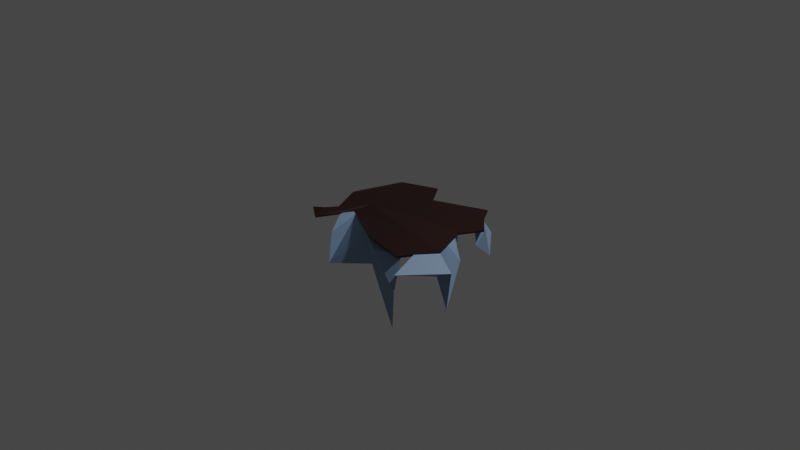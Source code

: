 # Source: broken_ceiling.blend  (saved by Blender 2.93.20; exported with 4.5.12 LTS)
import bpy
from mathutils import Matrix  # noqa: F401  (used for matrix-valued properties, if any)

bpy.ops.wm.read_factory_settings(use_empty=True)
scene = bpy.context.scene
scene.name = 'Scene'

# ---- collections
col_collection = bpy.data.collections.new('Collection'); scene.collection.children.link(col_collection)

# ---- materials (node trees are filled in below, after node groups)
mat_x = bpy.data.materials.new('Материал')
mat_x.use_transparent_shadow = False
mat_001 = bpy.data.materials.new('Материал.001')
mat_001.use_transparent_shadow = False
mat_003 = bpy.data.materials.new('Материал.003')
mat_003.use_transparent_shadow = False
mat_004 = bpy.data.materials.new('Материал.004')
mat_004.use_transparent_shadow = False
mat_002 = bpy.data.materials.new('Материал.002')
mat_002.use_transparent_shadow = False
mat_005 = bpy.data.materials.new('Материал.005')
mat_005.use_transparent_shadow = False

# ---- material node trees
mat_x.use_nodes = True; mat_x.node_tree.nodes.clear()
_N = mat_x.node_tree.nodes; _L = mat_x.node_tree.links
n0 = _N.new('ShaderNodeBsdfPrincipled'); n0.name = 'Principled BSDF'; n0.location = (10, 300)
n0.distribution = 'GGX'
n0.subsurface_method = 'BURLEY'
n0.inputs[0].default_value = (0.01787, 0.002915, 0.002415, 1.0)
n0.inputs[3].default_value = 1.45
n0.inputs[27].default_value = (0.0, 0.0, 0.0, 1.0)
n0.inputs[28].default_value = 1.0
n1 = _N.new('ShaderNodeOutputMaterial'); n1.name = 'Material Output'; n1.location = (300, 300)
_L.new(n0.outputs[0], n1.inputs[0])
n1.is_active_output = True
mat_001.use_nodes = True; mat_001.node_tree.nodes.clear()
_N = mat_001.node_tree.nodes; _L = mat_001.node_tree.links
n0 = _N.new('ShaderNodeBsdfPrincipled'); n0.name = 'Principled BSDF'; n0.location = (10, 300)
n0.distribution = 'GGX'
n0.subsurface_method = 'BURLEY'
n0.inputs[3].default_value = 1.45
n0.inputs[27].default_value = (0.0, 0.0, 0.0, 1.0)
n0.inputs[28].default_value = 1.0
n1 = _N.new('ShaderNodeOutputMaterial'); n1.name = 'Material Output'; n1.location = (300, 300)
_L.new(n0.outputs[0], n1.inputs[0])
n1.is_active_output = True
mat_003.use_nodes = True; mat_003.node_tree.nodes.clear()
_N = mat_003.node_tree.nodes; _L = mat_003.node_tree.links
n0 = _N.new('ShaderNodeBsdfPrincipled'); n0.name = 'Principled BSDF'; n0.location = (10, 300)
n0.distribution = 'GGX'
n0.subsurface_method = 'BURLEY'
n0.inputs[0].default_value = (0.2134, 0.3145, 0.47, 1.0)
n0.inputs[3].default_value = 1.45
n0.inputs[27].default_value = (0.0, 0.0, 0.0, 1.0)
n0.inputs[28].default_value = 1.0
n1 = _N.new('ShaderNodeOutputMaterial'); n1.name = 'Material Output'; n1.location = (300, 300)
_L.new(n0.outputs[0], n1.inputs[0])
n1.is_active_output = True
mat_004.use_nodes = True; mat_004.node_tree.nodes.clear()
_N = mat_004.node_tree.nodes; _L = mat_004.node_tree.links
n0 = _N.new('ShaderNodeBsdfPrincipled'); n0.name = 'Principled BSDF'; n0.location = (10, 300)
n0.distribution = 'GGX'
n0.subsurface_method = 'BURLEY'
n0.inputs[0].default_value = (0.2134, 0.3145, 0.47, 1.0)
n0.inputs[3].default_value = 1.45
n0.inputs[27].default_value = (0.0, 0.0, 0.0, 1.0)
n0.inputs[28].default_value = 1.0
n1 = _N.new('ShaderNodeOutputMaterial'); n1.name = 'Material Output'; n1.location = (300, 300)
_L.new(n0.outputs[0], n1.inputs[0])
n1.is_active_output = True
mat_002.use_nodes = True; mat_002.node_tree.nodes.clear()
_N = mat_002.node_tree.nodes; _L = mat_002.node_tree.links
n0 = _N.new('ShaderNodeBsdfPrincipled'); n0.name = 'Principled BSDF'; n0.location = (10, 300)
n0.distribution = 'GGX'
n0.subsurface_method = 'BURLEY'
n0.inputs[0].default_value = (0.2135, 0.3147, 0.4705, 1.0)
n0.inputs[3].default_value = 1.45
n0.inputs[27].default_value = (0.0, 0.0, 0.0, 1.0)
n0.inputs[28].default_value = 1.0
n1 = _N.new('ShaderNodeOutputMaterial'); n1.name = 'Material Output'; n1.location = (300, 300)
_L.new(n0.outputs[0], n1.inputs[0])
n1.is_active_output = True
mat_005.use_nodes = True; mat_005.node_tree.nodes.clear()
_N = mat_005.node_tree.nodes; _L = mat_005.node_tree.links
n0 = _N.new('ShaderNodeBsdfPrincipled'); n0.name = 'Principled BSDF'; n0.location = (10, 300)
n0.distribution = 'GGX'
n0.subsurface_method = 'BURLEY'
n0.inputs[0].default_value = (0.2134, 0.3145, 0.47, 1.0)
n0.inputs[3].default_value = 1.45
n0.inputs[27].default_value = (0.0, 0.0, 0.0, 1.0)
n0.inputs[28].default_value = 1.0
n1 = _N.new('ShaderNodeOutputMaterial'); n1.name = 'Material Output'; n1.location = (300, 300)
_L.new(n0.outputs[0], n1.inputs[0])
n1.is_active_output = True

# ---- world
world_world = bpy.data.worlds.new('World'); scene.world = world_world
world_world.use_nodes = True; world_world.node_tree.nodes.clear()
_N = world_world.node_tree.nodes; _L = world_world.node_tree.links
n0 = _N.new('ShaderNodeOutputWorld'); n0.name = 'World Output'; n0.location = (300, 300)
n1 = _N.new('ShaderNodeBackground'); n1.name = 'Background'; n1.location = (10, 300)
n1.inputs[0].default_value = (0.05088, 0.05088, 0.05088, 1.0)
_L.new(n1.outputs[0], n0.inputs[0])
n0.is_active_output = True
world_world.color = (0.05088, 0.05088, 0.05088)
world_world.use_sun_shadow = False
world_world.sun_shadow_jitter_overblur = 0.0

# ---- cameras
cam_camera = bpy.data.cameras.new('Camera')
cam_camera.clip_end = 100.0
cam_camera.ortho_scale = 7.314

# ---- lights
light_light = bpy.data.lights.new('Light', 'POINT')
light_light.transmission_factor = 0.0
light_light.energy = 1000.0
light_light.shadow_soft_size = 0.1
light_light.shadow_maximum_resolution = 0.006
light_light.use_absolute_resolution = True

# ---- meshes
me_x = bpy.data.meshes.new('Куб')
me_x.from_pydata([(-0.605, -0.6016, 0.002769), (-0.604, -0.6016, 0.02063), (-0.605, 0.6084, 0.002769), (-0.604, 0.6084, 0.02063), (0.605, -0.6016, 0.002769), (0.606, -0.6016, 0.02063), (0.605, 0.6084, 0.002769), (0.606, 0.6084, 0.02063), (0.5078, 0.7686, 0.001862), (0.5088, 0.7682, 0.02154), (0.09321, -0.4981, 0.001862), (0.09428, -0.4985, 0.02154), (-0.5658, -0.3759, 0.001788), (-0.5648, -0.3755, 0.02161), (0.6628, 0.166, 0.001788), (0.6638, 0.1664, 0.02161), (0.2952, 0.1632, 0.02262), (0.2939, 0.1631, 0.0007827), (-0.05386, 0.5335, 0.005296), (-0.4138, -0.244, 0.0181), (-0.05321, 0.5332, 0.0181), (-0.4144, -0.2437, 0.005296), (-0.2552, 0.02633, 0.004593), (-0.2544, 0.02631, 0.01881), (-0.7731, 0.06033, 0.02382), (0.7943, 0.4086, -0.000421), (-0.7744, 0.06004, -0.000421), (0.7956, 0.4089, 0.02382), (0.4959, 0.5097, 0.02505), (0.4944, 0.5098, -0.001651), (-0.2192, 0.2704, 0.02039), (-0.2201, 0.2706, 0.003009), (-0.2197, 0.7689, 0.000966), (-0.5952, -0.594, 0.02243), (-0.4268, -0.2606, -0.0002118), (-0.2186, 0.7685, 0.02243), (-0.5963, -0.5937, 0.000966), (-0.4255, -0.2604, 0.02361), (-0.5048, 0.2245, -0.002867), (-0.5032, 0.2244, 0.02627), (-0.7389, -0.5163, 0.0261), (0.8503, -0.265, 0.05035), (0.2888, -0.1658, 0.05158), (0.2873, -0.1655, 0.02487), (-0.7375, -0.5161, 0.05035), (0.8489, -0.2652, 0.0261), (-0.3868, -0.04798, 0.02953), (-0.3858, -0.04824, 0.04692), (-0.6391, -0.443, 0.02365), (-0.6375, -0.4432, 0.0528)], [], [(26, 24, 3, 2), (8, 9, 7, 6), (45, 41, 5, 4), (36, 33, 1, 0), (43, 45, 4, 10), (49, 44, 1, 33), (41, 42, 11, 5), (46, 43, 10, 21), (4, 5, 11, 10), (18, 20, 9, 8), (31, 29, 17, 22), (27, 28, 16, 15), (39, 24, 13, 37), (29, 25, 14, 17), (25, 27, 15, 14), (40, 44, 13, 12), (28, 30, 23, 16), (38, 31, 22, 34), (32, 35, 20, 18), (48, 46, 21, 36), (42, 47, 19, 11), (10, 11, 19, 21), (32, 18, 31, 38), (9, 20, 30, 28), (6, 7, 27, 25), (8, 6, 25, 29), (35, 3, 24, 39), (7, 9, 28, 27), (18, 8, 29, 31), (12, 13, 24, 26), (20, 35, 39, 30), (2, 32, 38, 26), (40, 48, 36, 0), (2, 3, 35, 32), (26, 38, 34, 12), (30, 39, 37, 23), (47, 49, 33, 19), (21, 19, 33, 36), (23, 37, 49, 47), (12, 34, 48, 40), (16, 23, 47, 42), (34, 22, 46, 48), (0, 1, 44, 40), (22, 17, 43, 46), (15, 16, 42, 41), (37, 13, 44, 49), (17, 14, 45, 43), (14, 15, 41, 45)])
_uv = me_x.uv_layers.new(name='UVКарта')
_uv.uv.foreach_set('vector', [0.375, 0.1873, 0.625, 0.1873, 0.625, 0.25, 0.375, 0.25, 0.375, 0.375, 0.625, 0.375, 0.625, 0.5, 0.375, 0.5, 0.375, 0.6877, 0.625, 0.6877, 0.625, 0.75, 0.375, 0.75, 0.375, 0.9688, 0.625, 0.9688, 0.625, 1.0, 0.375, 1.0, 0.25, 0.6877, 0.375, 0.6877, 0.375, 0.75, 0.25, 0.75, 0.8438, 0.6877, 0.875, 0.6877, 0.875, 0.75, 0.8438, 0.75, 0.625, 0.6877, 0.75, 0.6877, 0.75, 0.75, 0.625, 0.75, 0.1875, 0.6877, 0.25, 0.6877, 0.25, 0.75, 0.1875, 0.75, 0.375, 0.75, 0.625, 0.75, 0.625, 0.875, 0.375, 0.875, 0.375, 0.3125, 0.625, 0.3125, 0.625, 0.375, 0.375, 0.375, 0.1875, 0.5627, 0.25, 0.5627, 0.25, 0.6254, 0.1875, 0.6254, 0.625, 0.5627, 0.75, 0.5627, 0.75, 0.6254, 0.625, 0.6254, 0.8437, 0.5627, 0.875, 0.5627, 0.875, 0.6254, 0.8437, 0.6254, 0.25, 0.5627, 0.375, 0.5627, 0.375, 0.6254, 0.25, 0.6254, 0.375, 0.5627, 0.625, 0.5627, 0.625, 0.6254, 0.375, 0.6254, 0.375, 0.0623, 0.625, 0.0623, 0.625, 0.1246, 0.375, 0.1246, 0.75, 0.5627, 0.8125, 0.5627, 0.8125, 0.6254, 0.75, 0.6254, 0.1562, 0.5627, 0.1875, 0.5627, 0.1875, 0.6254, 0.1562, 0.6254, 0.375, 0.2812, 0.625, 0.2812, 0.625, 0.3125, 0.375, 0.3125, 0.1562, 0.6877, 0.1875, 0.6877, 0.1875, 0.75, 0.1562, 0.75, 0.75, 0.6877, 0.8125, 0.6877, 0.8125, 0.75, 0.75, 0.75, 0.375, 0.875, 0.625, 0.875, 0.625, 0.9375, 0.375, 0.9375, 0.1562, 0.5, 0.1875, 0.5, 0.1875, 0.5627, 0.1562, 0.5627, 0.75, 0.5, 0.8125, 0.5, 0.8125, 0.5627, 0.75, 0.5627, 0.375, 0.5, 0.625, 0.5, 0.625, 0.5627, 0.375, 0.5627, 0.25, 0.5, 0.375, 0.5, 0.375, 0.5627, 0.25, 0.5627, 0.8437, 0.5, 0.875, 0.5, 0.875, 0.5627, 0.8437, 0.5627, 0.625, 0.5, 0.75, 0.5, 0.75, 0.5627, 0.625, 0.5627, 0.1875, 0.5, 0.25, 0.5, 0.25, 0.5627, 0.1875, 0.5627, 0.375, 0.1246, 0.625, 0.1246, 0.625, 0.1873, 0.375, 0.1873, 0.8125, 0.5, 0.8437, 0.5, 0.8437, 0.5627, 0.8125, 0.5627, 0.125, 0.5, 0.1562, 0.5, 0.1562, 0.5627, 0.125, 0.5627, 0.125, 0.6877, 0.1562, 0.6877, 0.1562, 0.75, 0.125, 0.75, 0.375, 0.25, 0.625, 0.25, 0.625, 0.2812, 0.375, 0.2812, 0.125, 0.5627, 0.1562, 0.5627, 0.1562, 0.6254, 0.125, 0.6254, 0.8125, 0.5627, 0.8437, 0.5627, 0.8437, 0.6254, 0.8125, 0.6254, 0.8125, 0.6877, 0.8438, 0.6877, 0.8438, 0.75, 0.8125, 0.75, 0.375, 0.9375, 0.625, 0.9375, 0.625, 0.9688, 0.375, 0.9688, 0.8125, 0.6254, 0.8437, 0.6254, 0.8438, 0.6877, 0.8125, 0.6877, 0.125, 0.6254, 0.1562, 0.6254, 0.1562, 0.6877, 0.125, 0.6877, 0.75, 0.6254, 0.8125, 0.6254, 0.8125, 0.6877, 0.75, 0.6877, 0.1562, 0.6254, 0.1875, 0.6254, 0.1875, 0.6877, 0.1562, 0.6877, 0.375, 0.0, 0.625, 0.0, 0.625, 0.0623, 0.375, 0.0623, 0.1875, 0.6254, 0.25, 0.6254, 0.25, 0.6877, 0.1875, 0.6877, 0.625, 0.6254, 0.75, 0.6254, 0.75, 0.6877, 0.625, 0.6877, 0.8437, 0.6254, 0.875, 0.6254, 0.875, 0.6877, 0.8438, 0.6877, 0.25, 0.6254, 0.375, 0.6254, 0.375, 0.6877, 0.25, 0.6877, 0.375, 0.6254, 0.625, 0.6254, 0.625, 0.6877, 0.375, 0.6877])
me_x.materials.append(mat_x)
me_x.materials.append(mat_001)
me_x.use_remesh_fix_poles = True
me_x.use_remesh_preserve_attributes = False
me_x.update()
me_x_1 = bpy.data.meshes.new('Цилиндр')
me_x_1.from_pydata([(0.666, 0.6098, -0.141), (0.6062, 0.5295, 0.01733), (0.7123, 0.5476, -0.3691), (0.6058, 0.5069, 0.01774), (0.7238, 0.4573, -0.04063), (0.606, 0.4561, 0.01733), (0.6917, 0.3577, -0.1913), (0.6057, 0.4154, 0.01639), (0.6297, 0.4801, -0.1712), (0.57, 0.4696, 0.01134), (0.6081, 0.5568, -0.2432), (0.5414, 0.5072, 0.01134), (0.6196, 0.6188, -0.2501), (0.4965, 0.5446, 0.01134)], [], [(0, 1, 3, 2), (2, 3, 5, 4), (4, 5, 7, 6), (6, 7, 9, 8), (8, 9, 11, 10), (3, 1, 13, 11, 9, 7, 5), (10, 11, 13, 12), (12, 13, 1, 0), (0, 2, 4, 6, 8, 10, 12)])
_uv = me_x_1.uv_layers.new(name='UVКарта')
_uv.uv.foreach_set('vector', [1.0, 0.5, 1.0, 1.0, 0.8571, 1.0, 0.8571, 0.5, 0.8571, 0.5, 0.8571, 1.0, 0.7143, 1.0, 0.7143, 0.5, 0.7143, 0.5, 0.7143, 1.0, 0.5714, 1.0, 0.5714, 0.5, 0.5714, 0.5, 0.5714, 1.0, 0.4286, 1.0, 0.4286, 0.5, 0.4286, 0.5, 0.4286, 1.0, 0.2857, 1.0, 0.2857, 0.5, 0.4376, 0.3996, 0.25, 0.49, 0.06236, 0.3996, 0.01602, 0.1966, 0.1459, 0.03377, 0.3541, 0.03377, 0.484, 0.1966, 0.2857, 0.5, 0.2857, 1.0, 0.1429, 1.0, 0.1429, 0.5, 0.1429, 0.5, 0.1429, 1.0, 2.98e-08, 1.0, 2.98e-08, 0.5, 0.75, 0.49, 0.9376, 0.3996, 0.984, 0.1966, 0.8541, 0.03377, 0.6459, 0.03377, 0.516, 0.1966, 0.5624, 0.3996])
me_x_1.materials.append(mat_003)
me_x_1.use_remesh_fix_poles = True
me_x_1.use_remesh_preserve_attributes = False
me_x_1.update()
me_001 = bpy.data.meshes.new('Цилиндр.001')
me_001.from_pydata([(-0.4761, 0.02064, -0.009093), (-0.4732, 0.0217, -0.003273), (-0.0796, -0.8315, -0.1529), (0.01087, -0.8609, 0.0008449), (-0.06685, -1.091, -0.6722), (-0.05234, -1.076, -0.291), (-0.7161, -0.0961, -0.1495), (-0.6339, 0.04912, -0.003273), (-0.3456, -0.3199, -0.07021), (-0.4245, -0.027, -0.003273), (-0.75, -0.1502, -0.4827), (-0.4845, 0.09551, -0.003273), (-0.2276, -0.5203, -0.07569), (-0.2672, -0.5746, -0.09677), (-0.1564, -0.4701, -0.01244), (-0.2837, -0.5909, -0.244)], [], [(12, 14, 3, 2), (2, 3, 5, 4), (9, 1, 7, 11), (10, 11, 7, 6), (6, 7, 1, 0), (12, 2, 4, 15), (0, 8, 10, 6), (15, 13, 11, 10), (14, 9, 11, 13), (0, 1, 9, 8), (3, 14, 13, 5), (4, 5, 13, 15), (8, 12, 15, 10), (8, 9, 14, 12)])
_uv = me_001.uv_layers.new(name='UVКарта')
_uv.uv.foreach_set('vector', [0.8655, 0.5, 0.8655, 1.0, 0.75, 1.0, 0.75, 0.5, 0.75, 0.5, 0.75, 1.0, 0.5, 1.0, 0.5, 0.5, 0.2683, 0.4717, 0.25, 0.49, 0.01, 0.25, 0.02826, 0.2317, 0.269, 0.5, 0.269, 1.0, 0.25, 1.0, 0.25, 0.5, 0.25, 0.5, 0.25, 1.0, 0.0, 1.0, 0.0, 0.5, 0.8791, 0.3609, 0.99, 0.25, 0.75, 0.01, 0.6391, 0.1209, 0.75, 0.49, 0.7683, 0.4717, 0.5283, 0.2317, 0.51, 0.25, 0.3845, 0.5, 0.3845, 1.0, 0.269, 1.0, 0.269, 0.5, 0.3791, 0.3609, 0.2683, 0.4717, 0.02826, 0.2317, 0.1391, 0.1209, 1.0, 0.5, 1.0, 1.0, 0.981, 1.0, 0.981, 0.5, 0.49, 0.25, 0.3791, 0.3609, 0.1391, 0.1209, 0.25, 0.01, 0.5, 0.5, 0.5, 1.0, 0.3845, 1.0, 0.3845, 0.5, 0.7683, 0.4717, 0.8791, 0.3609, 0.6391, 0.1209, 0.5283, 0.2317, 0.981, 0.5, 0.981, 1.0, 0.8655, 1.0, 0.8655, 0.5])
me_001.materials.append(mat_004)
me_001.use_remesh_fix_poles = True
me_001.use_remesh_preserve_attributes = False
me_001.update()
me_002 = bpy.data.meshes.new('Цилиндр.002')
me_002.from_pydata([(0.7997, 0.02043, -0.2163), (0.6754, 0.0556, -0.01262), (1.09, -0.4066, -0.08736), (0.8347, -0.3089, 0.01083), (0.743, -0.8121, -0.08931), (0.7008, -0.5112, 0.01083), (0.7107, 0.05651, -0.4625), (0.5864, 0.1991, -0.01457), (0.85, -0.2126, -0.6638), (0.7551, -0.1266, -0.0008923), (0.7757, -0.2804, -0.2907), (0.7757, -0.2804, 0.0193)], [], [(8, 9, 3, 2), (2, 3, 5, 4), (9, 1, 7, 11), (10, 11, 7, 6), (6, 7, 1, 0), (8, 2, 4, 10), (0, 8, 10, 6), (4, 5, 11, 10), (3, 9, 11, 5), (0, 1, 9, 8)])
_uv = me_002.uv_layers.new(name='UVКарта')
_uv.uv.foreach_set('vector', [0.875, 0.5, 0.875, 1.0, 0.75, 1.0, 0.75, 0.5, 0.75, 0.5, 0.75, 1.0, 0.5, 1.0, 0.5, 0.5, 0.37, 0.37, 0.25, 0.49, 0.01, 0.25, 0.13, 0.13, 0.375, 0.5, 0.375, 1.0, 0.25, 1.0, 0.25, 0.5, 0.25, 0.5, 0.25, 1.0, 0.0, 1.0, 0.0, 0.5, 0.87, 0.37, 0.99, 0.25, 0.75, 0.01, 0.63, 0.13, 0.75, 0.49, 0.87, 0.37, 0.63, 0.13, 0.51, 0.25, 0.5, 0.5, 0.5, 1.0, 0.375, 1.0, 0.375, 0.5, 0.49, 0.25, 0.37, 0.37, 0.13, 0.13, 0.25, 0.01, 1.0, 0.5, 1.0, 1.0, 0.875, 1.0, 0.875, 0.5])
me_002.materials.append(mat_002)
me_002.use_remesh_fix_poles = True
me_002.use_remesh_preserve_attributes = False
me_002.update()
me_003 = bpy.data.meshes.new('Цилиндр.003')
me_003.from_pydata([(0.8401, 0.1352, -0.04387), (0.8364, 0.1342, -0.03462), (0.8052, -3.591e-05, -0.02398), (0.8016, -0.001026, -0.01473), (-0.3602, -0.2946, -0.03111), (-0.3638, -0.2956, -0.02186), (-0.4339, -0.07818, -0.04825), (-0.4376, -0.07917, -0.039), (-0.1696, -0.2464, -0.02994), (-0.1732, -0.2474, -0.02069), (-0.2256, -0.04328, -0.04753), (-0.2292, -0.04427, -0.03828), (-0.123, -0.2347, -0.02038), (-0.1707, -0.03409, -0.04734), (-0.1194, -0.2337, -0.02963), (-0.1744, -0.03508, -0.03809), (-0.144, -0.2513, -0.01944), (-0.2013, -0.05094, -0.02783), (-0.1476, -0.2523, -0.01018), (-0.1976, -0.04995, -0.03708), (0.07636, -0.1843, -0.01916), (0.04728, 0.002424, -0.04659), (0.08002, -0.1833, -0.02841), (0.04362, 0.001433, -0.03734), (0.1261, -0.1742, -0.0248), (0.1037, 0.007595, -0.0524), (0.1298, -0.1732, -0.03405), (0.1, 0.006605, -0.04315), (0.09939, -0.1838, -0.01755), (0.06631, -0.001508, -0.02657), (0.09572, -0.1848, -0.008304), (0.06997, -0.0005174, -0.03582), (0.3218, -0.124, -0.02188), (0.317, 0.04456, -0.04993), (0.3255, -0.123, -0.03113), (0.3162, 0.04645, 3.083e-05), (0.3704, -0.113, -0.02782), (0.3723, 0.05061, -0.05603), (0.374, -0.112, -0.03707), (0.3686, 0.04962, -0.04678), (0.3447, -0.1214, -0.01992), (0.3348, 0.04355, -0.02952), (0.341, -0.1224, -0.01067), (0.3384, 0.04454, -0.03877), (0.586, -0.05701, -0.02127), (0.6062, 0.09291, -0.04995), (0.5896, -0.05602, -0.03052), (0.6025, 0.09192, -0.0407), (0.5324, -0.07088, -0.03226), (0.5404, 0.08069, -0.04232), (0.5287, -0.07187, -0.02301), (0.5441, 0.08168, -0.05157), (0.5629, -0.06201, 0.001755), (0.5806, 0.08973, -0.02686), (0.5665, -0.06102, -0.007495), (0.577, 0.08874, -0.01761)], [], [(0, 1, 3, 2), (8, 9, 5, 4), (9, 11, 7, 5), (4, 5, 7, 6), (45, 47, 1, 0), (10, 8, 4, 6), (19, 16, 8, 10), (6, 7, 11, 10), (18, 17, 11, 9), (16, 18, 9, 8), (22, 20, 12, 14), (20, 23, 15, 12), (21, 22, 14, 13), (19, 17, 15, 13), (10, 11, 17, 19), (14, 12, 18, 16), (12, 15, 17, 18), (13, 14, 16, 19), (31, 28, 22, 21), (30, 29, 23, 20), (28, 30, 20, 22), (13, 15, 23, 21), (34, 32, 24, 26), (32, 35, 27, 24), (33, 34, 26, 25), (31, 29, 27, 25), (21, 23, 29, 31), (26, 24, 30, 28), (24, 27, 29, 30), (25, 26, 28, 31), (43, 40, 34, 33), (42, 41, 35, 32), (40, 42, 32, 34), (25, 27, 35, 33), (48, 50, 36, 38), (50, 49, 39, 36), (51, 48, 38, 37), (43, 41, 39, 37), (33, 35, 41, 43), (38, 36, 42, 40), (36, 39, 41, 42), (37, 38, 40, 43), (0, 2, 46, 45), (3, 1, 47, 44), (2, 3, 44, 46), (53, 55, 47, 45), (37, 39, 49, 51), (53, 54, 48, 51), (52, 55, 49, 50), (54, 52, 50, 48), (46, 44, 52, 54), (44, 47, 55, 52), (45, 46, 54, 53), (51, 49, 55, 53)])
_uv = me_003.uv_layers.new(name='UVКарта')
_uv.uv.foreach_set('vector', [1.0, 0.5, 1.0, 1.0, 0.75, 1.0, 0.75, 0.5, 0.5409, 0.5, 0.5409, 1.0, 0.5, 1.0, 0.5, 0.5, 0.2893, 0.04925, 0.04925, 0.2893, 0.01, 0.25, 0.25, 0.01, 0.5, 0.5, 0.5, 1.0, 0.25, 1.0, 0.25, 0.5, 0.04213, 0.5, 0.04213, 1.0, 0.0, 1.0, 0.0, 0.5, 0.5493, 0.2893, 0.7893, 0.04925, 0.75, 0.01, 0.51, 0.25, 0.5544, 0.2944, 0.7944, 0.05442, 0.7893, 0.04925, 0.5493, 0.2893, 0.25, 0.5, 0.25, 1.0, 0.2091, 1.0, 0.2091, 0.5, 0.2944, 0.05442, 0.05442, 0.2944, 0.04925, 0.2893, 0.2893, 0.04925, 0.5463, 0.5, 0.5463, 1.0, 0.5409, 1.0, 0.5409, 0.5, 0.5944, 0.5, 0.5944, 1.0, 0.5517, 1.0, 0.5517, 0.5, 0.3407, 0.1007, 0.1007, 0.3407, 0.05959, 0.2996, 0.2996, 0.05959, 0.6007, 0.3407, 0.8407, 0.1007, 0.7996, 0.05959, 0.5596, 0.2996, 0.2037, 0.5, 0.2037, 1.0, 0.1983, 1.0, 0.1983, 0.5, 0.2091, 0.5, 0.2091, 1.0, 0.2037, 1.0, 0.2037, 0.5, 0.5517, 0.5, 0.5517, 1.0, 0.5463, 1.0, 0.5463, 0.5, 0.2996, 0.05959, 0.05959, 0.2996, 0.05442, 0.2944, 0.2944, 0.05442, 0.5596, 0.2996, 0.7996, 0.05959, 0.7944, 0.05442, 0.5544, 0.2944, 0.608, 0.348, 0.848, 0.108, 0.8407, 0.1007, 0.6007, 0.3407, 0.348, 0.108, 0.108, 0.348, 0.1007, 0.3407, 0.3407, 0.1007, 0.6021, 0.5, 0.6021, 1.0, 0.5944, 1.0, 0.5944, 0.5, 0.1983, 0.5, 0.1983, 1.0, 0.1556, 1.0, 0.1556, 0.5, 0.6504, 0.5, 0.6504, 1.0, 0.6097, 1.0, 0.6097, 0.5, 0.3943, 0.1543, 0.1543, 0.3943, 0.1153, 0.3553, 0.3553, 0.1153, 0.6543, 0.3943, 0.8943, 0.1543, 0.8553, 0.1153, 0.6153, 0.3553, 0.1479, 0.5, 0.1479, 1.0, 0.1403, 1.0, 0.1403, 0.5, 0.1556, 0.5, 0.1556, 1.0, 0.1479, 1.0, 0.1479, 0.5, 0.6097, 0.5, 0.6097, 1.0, 0.6021, 1.0, 0.6021, 0.5, 0.3553, 0.1153, 0.1153, 0.3553, 0.108, 0.348, 0.348, 0.108, 0.6153, 0.3553, 0.8553, 0.1153, 0.848, 0.108, 0.608, 0.348, 0.6593, 0.3993, 0.8993, 0.1593, 0.8943, 0.1543, 0.6543, 0.3943, 0.3993, 0.1593, 0.1593, 0.3993, 0.1543, 0.3943, 0.3943, 0.1543, 0.6555, 0.5, 0.6555, 1.0, 0.6504, 1.0, 0.6504, 0.5, 0.1403, 0.5, 0.1403, 1.0, 0.09965, 1.0, 0.09965, 0.5, 0.6967, 0.5, 0.6967, 1.0, 0.6657, 1.0, 0.6657, 0.5, 0.4388, 0.1988, 0.1988, 0.4388, 0.1691, 0.4091, 0.4091, 0.1691, 0.6988, 0.4388, 0.9388, 0.1988, 0.9091, 0.1691, 0.6691, 0.4091, 0.09452, 0.5, 0.09452, 1.0, 0.08426, 1.0, 0.08426, 0.5, 0.09965, 0.5, 0.09965, 1.0, 0.09452, 1.0, 0.09452, 0.5, 0.6657, 0.5, 0.6657, 1.0, 0.6555, 1.0, 0.6555, 0.5, 0.4091, 0.1691, 0.1691, 0.4091, 0.1593, 0.3993, 0.3993, 0.1593, 0.6691, 0.4091, 0.9091, 0.1691, 0.8993, 0.1593, 0.6593, 0.3993, 0.75, 0.49, 0.99, 0.25, 0.9496, 0.2096, 0.7096, 0.4496, 0.49, 0.25, 0.25, 0.49, 0.2096, 0.4496, 0.4496, 0.2096, 0.75, 0.5, 0.75, 1.0, 0.7079, 1.0, 0.7079, 0.5, 0.04772, 0.5, 0.04772, 1.0, 0.04213, 1.0, 0.04213, 0.5, 0.08426, 0.5, 0.08426, 1.0, 0.05331, 1.0, 0.05331, 0.5, 0.7042, 0.4442, 0.9442, 0.2042, 0.9388, 0.1988, 0.6988, 0.4388, 0.4442, 0.2042, 0.2042, 0.4442, 0.1988, 0.4388, 0.4388, 0.1988, 0.7023, 0.5, 0.7023, 1.0, 0.6967, 1.0, 0.6967, 0.5, 0.7079, 0.5, 0.7079, 1.0, 0.7023, 1.0, 0.7023, 0.5, 0.4496, 0.2096, 0.2096, 0.4496, 0.2042, 0.4442, 0.4442, 0.2042, 0.7096, 0.4496, 0.9496, 0.2096, 0.9442, 0.2042, 0.7042, 0.4442, 0.05331, 0.5, 0.05331, 1.0, 0.04772, 1.0, 0.04772, 0.5])
me_003.materials.append(mat_005)
me_003.use_remesh_fix_poles = True
me_003.use_remesh_preserve_attributes = False
me_003.update()

# ---- objects
ob_light = bpy.data.objects.new('Light', light_light)
ob_camera = bpy.data.objects.new('Camera', cam_camera)
ob_x = bpy.data.objects.new('Куб', me_x)
ob_x_1 = bpy.data.objects.new('Цилиндр', me_x_1)
ob_001 = bpy.data.objects.new('Цилиндр.001', me_001)
ob_002 = bpy.data.objects.new('Цилиндр.002', me_002)
ob_003 = bpy.data.objects.new('Цилиндр.003', me_003)

# ---- transforms, parenting, visibility, modifiers, constraints
ob_light.location = (4.076, 1.005, 5.904)
ob_light.rotation_euler = (0.6503, 0.05522, 1.866)
ob_light.lock_rotations_4d = False
ob_light.empty_display_type = 'ARROWS'
ob_light.color = (0.0, 0.0, 0.0, 0.0)
ob_light.lineart.crease_threshold = 0.0
ob_camera.location = (7.359, -6.926, 4.958)
ob_camera.rotation_euler = (1.109, 0.0, 0.8149)
ob_camera.lock_rotations_4d = False
ob_camera.empty_display_type = 'ARROWS'
ob_camera.color = (0.0, 0.0, 0.0, 0.0)
ob_camera.display_type = 'WIRE'
ob_camera.lineart.crease_threshold = 0.0
ob_x.location = (0.0, 0.0, 0.0)
ob_x_1.location = (-0.000679, 0.04937, 0.002505)
ob_001.location = (-0.004051, 0.05167, 0.02062)
ob_001.rotation_euler = (0.0, 0.0, 0.7854)
ob_002.location = (-0.004051, 0.05167, 0.02062)
ob_003.location = (-0.004051, 0.05167, 0.02062)
ob_003.rotation_euler = (0.0, 0.0, 0.7854)

# ---- collection membership
col_collection.objects.link(ob_light)
col_collection.objects.link(ob_camera)
col_collection.objects.link(ob_x)
col_collection.objects.link(ob_x_1)
col_collection.objects.link(ob_001)
col_collection.objects.link(ob_002)
col_collection.objects.link(ob_003)

# ---- scene / render settings (as saved in the file)
scene.camera = ob_camera
scene.frame_start = 1; scene.frame_end = 250; scene.frame_set(1)
scene.render.engine = 'BLENDER_EEVEE_NEXT'
scene.cycles.use_denoising = False
scene.cycles.samples = 128
scene.cycles.sampling_pattern = 'TABULATED_SOBOL'
scene.cycles.use_adaptive_sampling = False
scene.cycles.use_light_tree = False
scene.view_settings.view_transform = 'Filmic'
bpy.context.view_layer.update()
